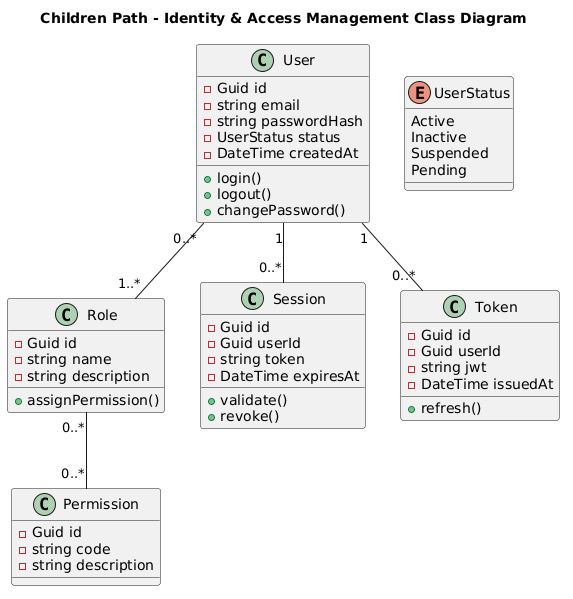

The diagram above was rendered by PlantUML. Its source (embedded in the PNG):
@startuml
title Children Path - Identity & Access Management Class Diagram

class User {
  - Guid id
  - string email
  - string passwordHash
  - UserStatus status
  - DateTime createdAt
  + login()
  + logout()
  + changePassword()
}

class Role {
  - Guid id
  - string name
  - string description
  + assignPermission()
}

class Permission {
  - Guid id
  - string code
  - string description
}

class Session {
  - Guid id
  - Guid userId
  - string token
  - DateTime expiresAt
  + validate()
  + revoke()
}

class Token {
  - Guid id
  - Guid userId
  - string jwt
  - DateTime issuedAt
  + refresh()
}

enum UserStatus {
  Active
  Inactive
  Suspended
  Pending
}

User "1" -- "0..*" Session
User "0..*" -- "1..*" Role
Role "0..*" -- "0..*" Permission
User "1" -- "0..*" Token
@enduml